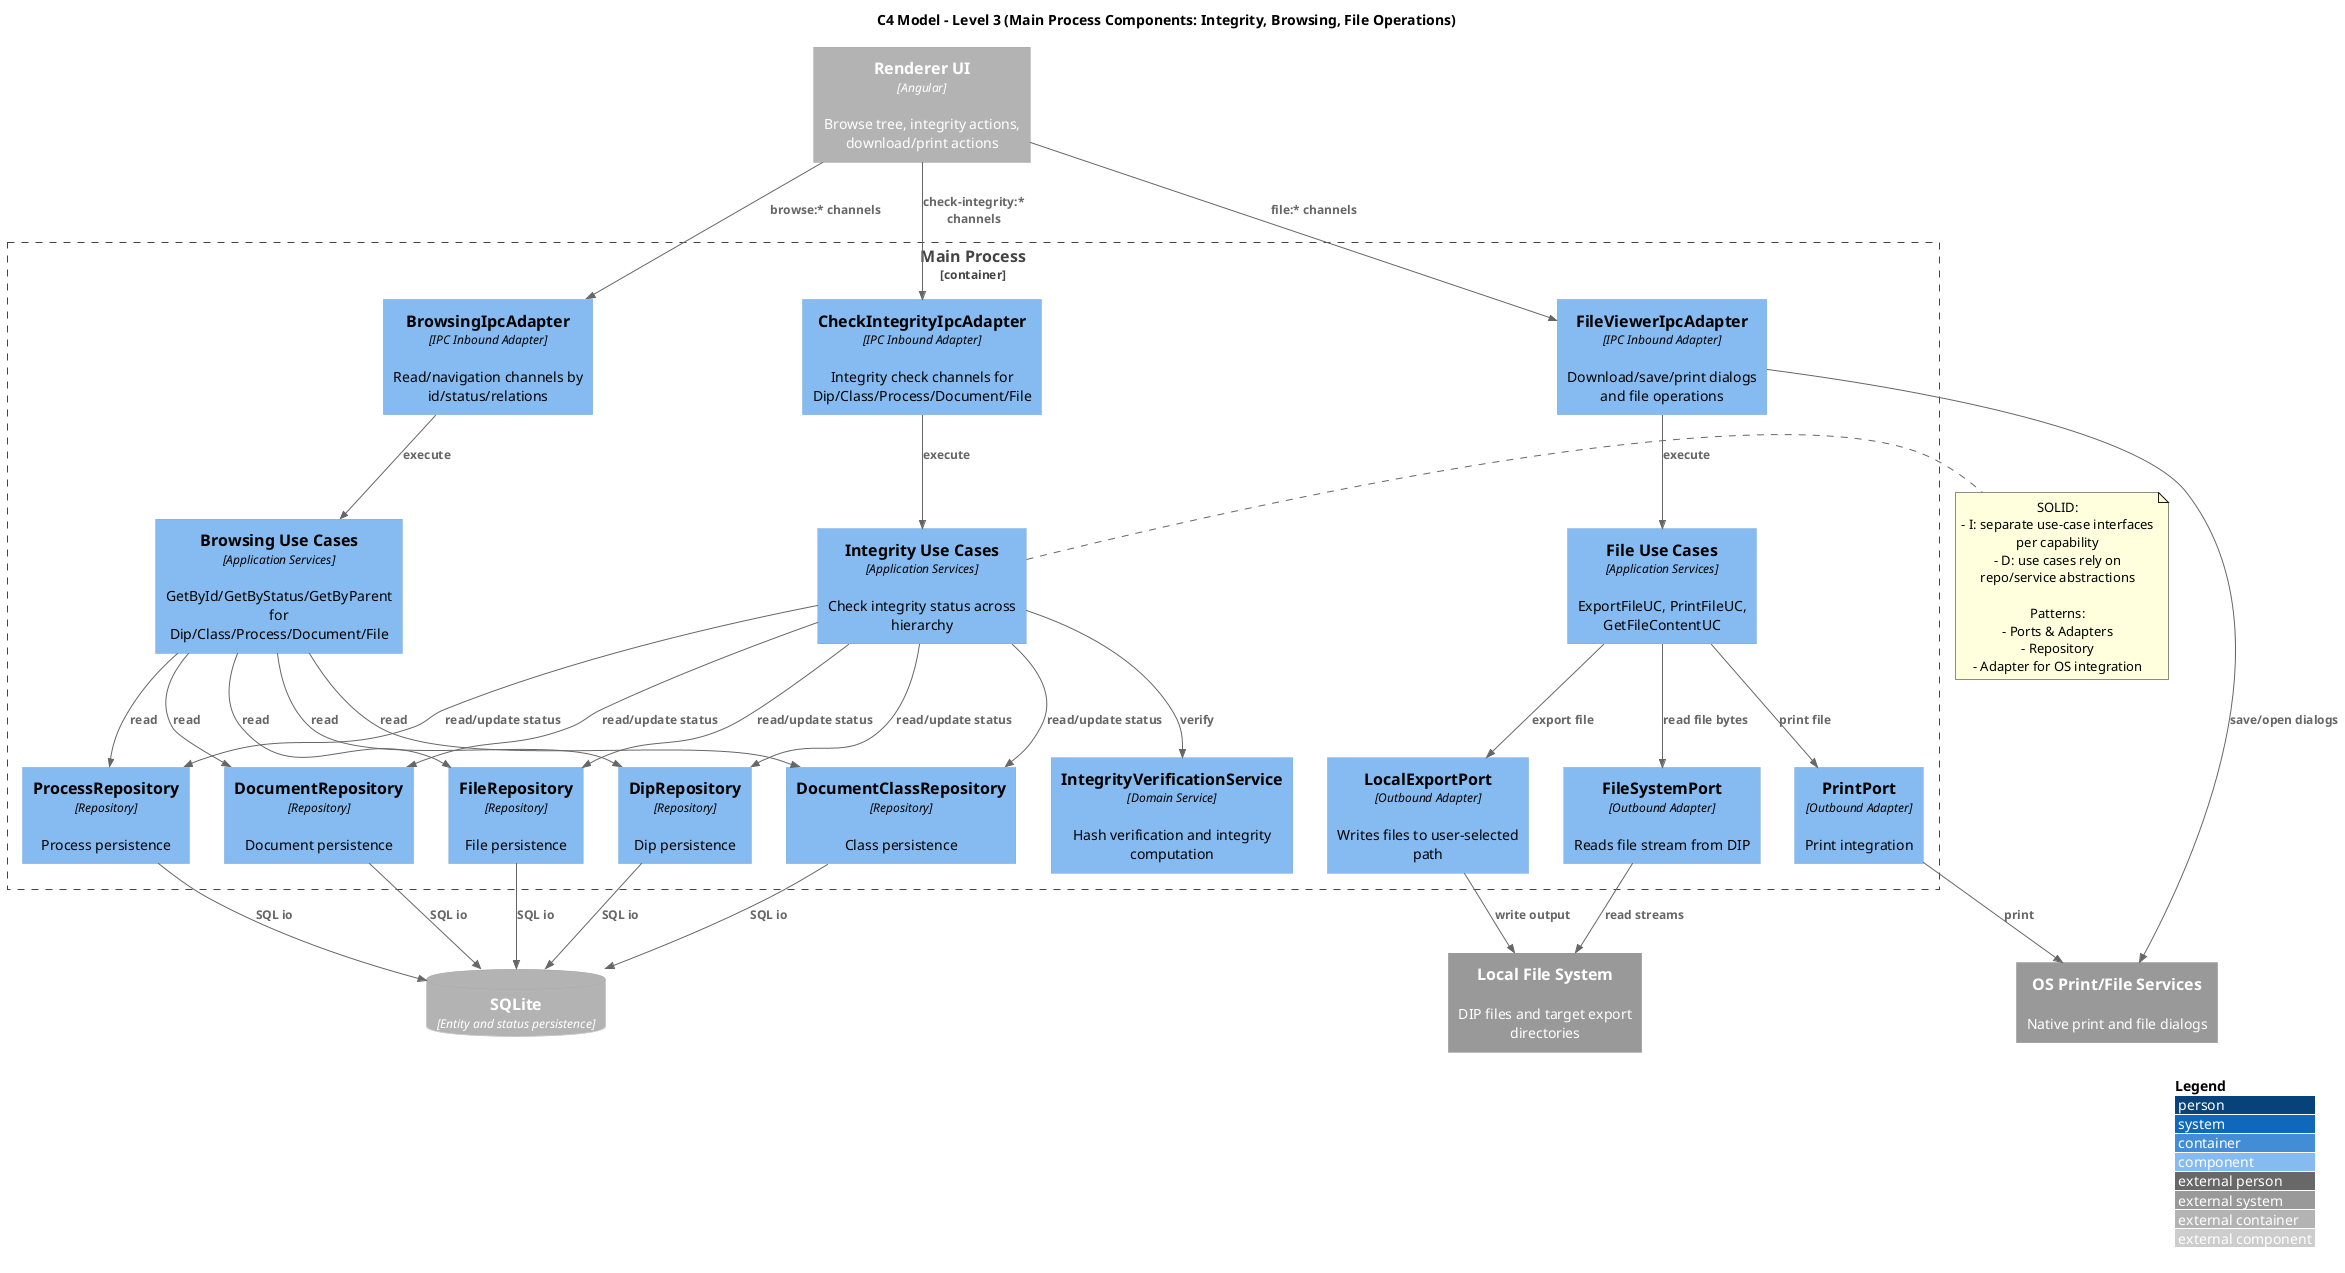

The diagram above was rendered by PlantUML. Its source (embedded in the PNG):
@startuml C3_Main_Integrity_Browsing_FileOps
!includeurl https://raw.githubusercontent.com/plantuml-stdlib/C4-PlantUML/master/C4_Component.puml

title C4 Model - Level 3 (Main Process Components: Integrity, Browsing, File Operations)

LAYOUT_WITH_LEGEND()

Container_Boundary(main_container, "Main Process") {
  Component(browsing_ipc, "BrowsingIpcAdapter", "IPC Inbound Adapter", "Read/navigation channels by id/status/relations")
  Component(integrity_ipc, "CheckIntegrityIpcAdapter", "IPC Inbound Adapter", "Integrity check channels for Dip/Class/Process/Document/File")
  Component(file_ipc, "FileViewerIpcAdapter", "IPC Inbound Adapter", "Download/save/print dialogs and file operations")

  Component(browse_ucs, "Browsing Use Cases", "Application Services", "GetById/GetByStatus/GetByParent for Dip/Class/Process/Document/File")
  Component(integrity_ucs, "Integrity Use Cases", "Application Services", "Check integrity status across hierarchy")
  Component(file_ucs, "File Use Cases", "Application Services", "ExportFileUC, PrintFileUC, GetFileContentUC")

  Component(integrity_service, "IntegrityVerificationService", "Domain Service", "Hash verification and integrity computation")

  Component(dip_repo, "DipRepository", "Repository", "Dip persistence")
  Component(class_repo, "DocumentClassRepository", "Repository", "Class persistence")
  Component(process_repo, "ProcessRepository", "Repository", "Process persistence")
  Component(doc_repo, "DocumentRepository", "Repository", "Document persistence")
  Component(file_repo, "FileRepository", "Repository", "File persistence")

  Component(export_port, "LocalExportPort", "Outbound Adapter", "Writes files to user-selected path")
  Component(print_port, "PrintPort", "Outbound Adapter", "Print integration")
  Component(package_reader, "FileSystemPort", "Outbound Adapter", "Reads file stream from DIP")
}

Container_Ext(renderer, "Renderer UI", "Angular", "Browse tree, integrity actions, download/print actions")
ContainerDb_Ext(sqlite, "SQLite", "Entity and status persistence")
System_Ext(local_fs, "Local File System", "DIP files and target export directories")
System_Ext(os_services, "OS Print/File Services", "Native print and file dialogs")

Rel(renderer, browsing_ipc, "browse:* channels")
Rel(renderer, integrity_ipc, "check-integrity:* channels")
Rel(renderer, file_ipc, "file:* channels")

Rel(browsing_ipc, browse_ucs, "execute")
Rel(integrity_ipc, integrity_ucs, "execute")
Rel(file_ipc, file_ucs, "execute")

Rel(integrity_ucs, integrity_service, "verify")

Rel(browse_ucs, dip_repo, "read")
Rel(browse_ucs, class_repo, "read")
Rel(browse_ucs, process_repo, "read")
Rel(browse_ucs, doc_repo, "read")
Rel(browse_ucs, file_repo, "read")

Rel(integrity_ucs, dip_repo, "read/update status")
Rel(integrity_ucs, class_repo, "read/update status")
Rel(integrity_ucs, process_repo, "read/update status")
Rel(integrity_ucs, doc_repo, "read/update status")
Rel(integrity_ucs, file_repo, "read/update status")

Rel(file_ucs, package_reader, "read file bytes")
Rel(file_ucs, export_port, "export file")
Rel(file_ucs, print_port, "print file")

Rel(dip_repo, sqlite, "SQL io")
Rel(class_repo, sqlite, "SQL io")
Rel(process_repo, sqlite, "SQL io")
Rel(doc_repo, sqlite, "SQL io")
Rel(file_repo, sqlite, "SQL io")

Rel(package_reader, local_fs, "read streams")
Rel(export_port, local_fs, "write output")
Rel(print_port, os_services, "print")
Rel(file_ipc, os_services, "save/open dialogs")

note right of integrity_ucs
SOLID:
- I: separate use-case interfaces per capability
- D: use cases rely on repo/service abstractions

Patterns:
- Ports & Adapters
- Repository
- Adapter for OS integration
end note

@enduml